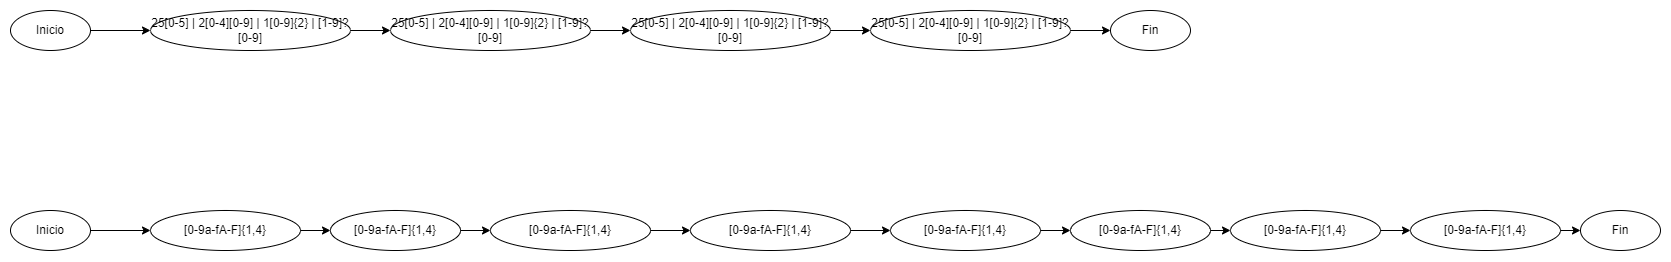

The diagram above was exported from draw.io. Its source (the exported page's mxGraphModel, read from the mxfile embedded in the PNG):
<mxGraphModel dx="1500" dy="796" grid="1" gridSize="10" guides="1" tooltips="1" connect="1" arrows="1" fold="1" page="1" pageScale="1" pageWidth="827" pageHeight="1169" math="1" shadow="0">
  <root>
    <mxCell id="0" />
    <mxCell id="1" parent="0" />
    <mxCell id="x4hHKZjQIAYZYOtXkZ4Z-43" value="Inicio" style="ellipse;whiteSpace=wrap;html=1;" vertex="1" parent="1">
      <mxGeometry x="60" y="100" width="80" height="40" as="geometry" />
    </mxCell>
    <mxCell id="x4hHKZjQIAYZYOtXkZ4Z-44" value="25[0-5] | 2[0-4][0-9] | 1[0-9]{2} | [1-9]?[0-9]" style="ellipse;whiteSpace=wrap;html=1;" vertex="1" parent="1">
      <mxGeometry x="200" y="100" width="200" height="40" as="geometry" />
    </mxCell>
    <mxCell id="x4hHKZjQIAYZYOtXkZ4Z-45" value="25[0-5] | 2[0-4][0-9] | 1[0-9]{2} | [1-9]?[0-9]" style="ellipse;whiteSpace=wrap;html=1;" vertex="1" parent="1">
      <mxGeometry x="440" y="100" width="200" height="40" as="geometry" />
    </mxCell>
    <mxCell id="x4hHKZjQIAYZYOtXkZ4Z-46" value="25[0-5] | 2[0-4][0-9] | 1[0-9]{2} | [1-9]?[0-9]" style="ellipse;whiteSpace=wrap;html=1;" vertex="1" parent="1">
      <mxGeometry x="680" y="100" width="200" height="40" as="geometry" />
    </mxCell>
    <mxCell id="x4hHKZjQIAYZYOtXkZ4Z-47" value="25[0-5] | 2[0-4][0-9] | 1[0-9]{2} | [1-9]?[0-9]" style="ellipse;whiteSpace=wrap;html=1;" vertex="1" parent="1">
      <mxGeometry x="920" y="100" width="200" height="40" as="geometry" />
    </mxCell>
    <mxCell id="x4hHKZjQIAYZYOtXkZ4Z-48" value="Fin" style="ellipse;whiteSpace=wrap;html=1;" vertex="1" parent="1">
      <mxGeometry x="1160" y="100" width="80" height="40" as="geometry" />
    </mxCell>
    <mxCell id="x4hHKZjQIAYZYOtXkZ4Z-49" edge="1" parent="1" source="x4hHKZjQIAYZYOtXkZ4Z-43" target="x4hHKZjQIAYZYOtXkZ4Z-44">
      <mxGeometry relative="1" as="geometry" />
    </mxCell>
    <mxCell id="x4hHKZjQIAYZYOtXkZ4Z-50" edge="1" parent="1" source="x4hHKZjQIAYZYOtXkZ4Z-44" target="x4hHKZjQIAYZYOtXkZ4Z-45">
      <mxGeometry relative="1" as="geometry" />
    </mxCell>
    <mxCell id="x4hHKZjQIAYZYOtXkZ4Z-51" edge="1" parent="1" source="x4hHKZjQIAYZYOtXkZ4Z-45" target="x4hHKZjQIAYZYOtXkZ4Z-46">
      <mxGeometry relative="1" as="geometry" />
    </mxCell>
    <mxCell id="x4hHKZjQIAYZYOtXkZ4Z-52" edge="1" parent="1" source="x4hHKZjQIAYZYOtXkZ4Z-46" target="x4hHKZjQIAYZYOtXkZ4Z-47">
      <mxGeometry relative="1" as="geometry" />
    </mxCell>
    <mxCell id="x4hHKZjQIAYZYOtXkZ4Z-53" edge="1" parent="1" source="x4hHKZjQIAYZYOtXkZ4Z-47" target="x4hHKZjQIAYZYOtXkZ4Z-48">
      <mxGeometry relative="1" as="geometry" />
    </mxCell>
    <mxCell id="x4hHKZjQIAYZYOtXkZ4Z-54" value="Inicio" style="ellipse;whiteSpace=wrap;html=1;" vertex="1" parent="1">
      <mxGeometry x="60" y="300" width="80" height="40" as="geometry" />
    </mxCell>
    <mxCell id="x4hHKZjQIAYZYOtXkZ4Z-55" value="[0-9a-fA-F]{1,4}" style="ellipse;whiteSpace=wrap;html=1;" vertex="1" parent="1">
      <mxGeometry x="200" y="300" width="150" height="40" as="geometry" />
    </mxCell>
    <mxCell id="x4hHKZjQIAYZYOtXkZ4Z-56" value="[0-9a-fA-F]{1,4}" style="ellipse;whiteSpace=wrap;html=1;" vertex="1" parent="1">
      <mxGeometry x="380" y="300" width="130" height="40" as="geometry" />
    </mxCell>
    <mxCell id="x4hHKZjQIAYZYOtXkZ4Z-57" value="[0-9a-fA-F]{1,4}" style="ellipse;whiteSpace=wrap;html=1;" vertex="1" parent="1">
      <mxGeometry x="540" y="300" width="160" height="40" as="geometry" />
    </mxCell>
    <mxCell id="x4hHKZjQIAYZYOtXkZ4Z-58" value="[0-9a-fA-F]{1,4}" style="ellipse;whiteSpace=wrap;html=1;" vertex="1" parent="1">
      <mxGeometry x="740" y="300" width="160" height="40" as="geometry" />
    </mxCell>
    <mxCell id="x4hHKZjQIAYZYOtXkZ4Z-59" value="[0-9a-fA-F]{1,4}" style="ellipse;whiteSpace=wrap;html=1;" vertex="1" parent="1">
      <mxGeometry x="940" y="300" width="150" height="40" as="geometry" />
    </mxCell>
    <mxCell id="x4hHKZjQIAYZYOtXkZ4Z-60" value="[0-9a-fA-F]{1,4}" style="ellipse;whiteSpace=wrap;html=1;" vertex="1" parent="1">
      <mxGeometry x="1120" y="300" width="140" height="40" as="geometry" />
    </mxCell>
    <mxCell id="x4hHKZjQIAYZYOtXkZ4Z-61" value="[0-9a-fA-F]{1,4}" style="ellipse;whiteSpace=wrap;html=1;" vertex="1" parent="1">
      <mxGeometry x="1280" y="300" width="150" height="40" as="geometry" />
    </mxCell>
    <mxCell id="x4hHKZjQIAYZYOtXkZ4Z-62" value="[0-9a-fA-F]{1,4}" style="ellipse;whiteSpace=wrap;html=1;" vertex="1" parent="1">
      <mxGeometry x="1460" y="300" width="150" height="40" as="geometry" />
    </mxCell>
    <mxCell id="x4hHKZjQIAYZYOtXkZ4Z-63" value="Fin" style="ellipse;whiteSpace=wrap;html=1;" vertex="1" parent="1">
      <mxGeometry x="1630" y="300" width="80" height="40" as="geometry" />
    </mxCell>
    <mxCell id="x4hHKZjQIAYZYOtXkZ4Z-64" edge="1" parent="1" source="x4hHKZjQIAYZYOtXkZ4Z-54" target="x4hHKZjQIAYZYOtXkZ4Z-55">
      <mxGeometry relative="1" as="geometry" />
    </mxCell>
    <mxCell id="x4hHKZjQIAYZYOtXkZ4Z-65" edge="1" parent="1" source="x4hHKZjQIAYZYOtXkZ4Z-55" target="x4hHKZjQIAYZYOtXkZ4Z-56">
      <mxGeometry relative="1" as="geometry" />
    </mxCell>
    <mxCell id="x4hHKZjQIAYZYOtXkZ4Z-66" edge="1" parent="1" source="x4hHKZjQIAYZYOtXkZ4Z-56" target="x4hHKZjQIAYZYOtXkZ4Z-57">
      <mxGeometry relative="1" as="geometry" />
    </mxCell>
    <mxCell id="x4hHKZjQIAYZYOtXkZ4Z-67" edge="1" parent="1" source="x4hHKZjQIAYZYOtXkZ4Z-57" target="x4hHKZjQIAYZYOtXkZ4Z-58">
      <mxGeometry relative="1" as="geometry" />
    </mxCell>
    <mxCell id="x4hHKZjQIAYZYOtXkZ4Z-68" edge="1" parent="1" source="x4hHKZjQIAYZYOtXkZ4Z-58" target="x4hHKZjQIAYZYOtXkZ4Z-59">
      <mxGeometry relative="1" as="geometry" />
    </mxCell>
    <mxCell id="x4hHKZjQIAYZYOtXkZ4Z-69" edge="1" parent="1" source="x4hHKZjQIAYZYOtXkZ4Z-59" target="x4hHKZjQIAYZYOtXkZ4Z-60">
      <mxGeometry relative="1" as="geometry" />
    </mxCell>
    <mxCell id="x4hHKZjQIAYZYOtXkZ4Z-70" edge="1" parent="1" source="x4hHKZjQIAYZYOtXkZ4Z-60" target="x4hHKZjQIAYZYOtXkZ4Z-61">
      <mxGeometry relative="1" as="geometry" />
    </mxCell>
    <mxCell id="x4hHKZjQIAYZYOtXkZ4Z-71" edge="1" parent="1" source="x4hHKZjQIAYZYOtXkZ4Z-61" target="x4hHKZjQIAYZYOtXkZ4Z-62">
      <mxGeometry relative="1" as="geometry" />
    </mxCell>
    <mxCell id="x4hHKZjQIAYZYOtXkZ4Z-72" edge="1" parent="1" source="x4hHKZjQIAYZYOtXkZ4Z-62" target="x4hHKZjQIAYZYOtXkZ4Z-63">
      <mxGeometry relative="1" as="geometry" />
    </mxCell>
  </root>
</mxGraphModel>